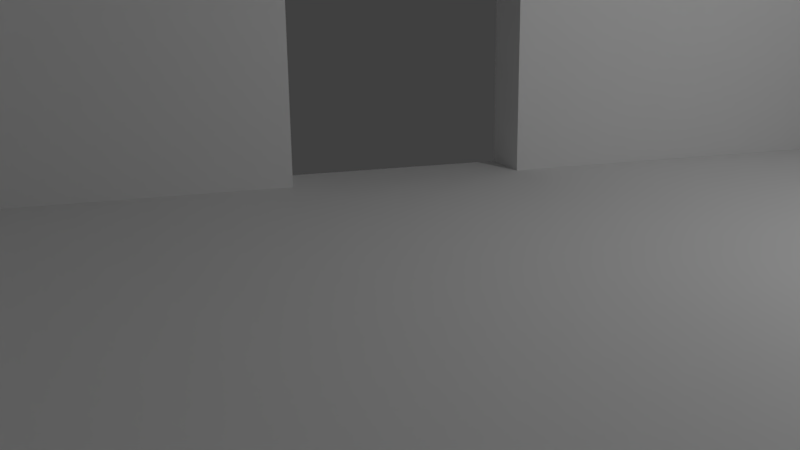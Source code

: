 # Source: mall.blend  (saved by Blender 2.79.0; exported with 4.5.12 LTS)
import bpy
from mathutils import Matrix  # noqa: F401  (used for matrix-valued properties, if any)

bpy.ops.wm.read_factory_settings(use_empty=True)
scene = bpy.context.scene
scene.name = 'Scene'

# ---- collections
col_collection_1 = bpy.data.collections.new('Collection 1'); scene.collection.children.link(col_collection_1)

# ---- materials (node trees are filled in below, after node groups)
mat_material = bpy.data.materials.new('Material')
mat_material.alpha_threshold = 0.0
mat_material.use_transparent_shadow = False
mat_material.roughness = 0.5
mat_material.line_color = (0.0, 0.0, 0.0, 1.0)

# ---- material node trees

# ---- world
world_world = bpy.data.worlds.new('World'); scene.world = world_world
world_world.color = (0.05088, 0.05088, 0.05088)
world_world.use_sun_shadow = False
world_world.sun_shadow_jitter_overblur = 0.0
world_world.cycles.sampling_method = 'MANUAL'

# ---- cameras
cam_camera = bpy.data.cameras.new('Camera')
cam_camera.clip_end = 100.0
cam_camera.lens = 35.0
cam_camera.sensor_width = 32.0
cam_camera.sensor_height = 18.0
cam_camera.display_size = 2.0
cam_camera.dof.focus_distance = 0.0
cam_camera.dof.aperture_fstop = 128.0
cam_camera.dof.aperture_blades = 6

# ---- lights
light_point = bpy.data.lights.new('Point', 'POINT')
light_point.transmission_factor = 0.0
light_point.energy = 117.0
light_point.shadow_buffer_clip_start = 0.5
light_point.shadow_soft_size = 0.1
light_point.shadow_maximum_resolution = 0.006
light_point.use_absolute_resolution = True

# ---- meshes
me_cube_004 = bpy.data.meshes.new('Cube.004')
me_cube_004.from_pydata([(-5.0, -4.5, 0.25), (-5.0, -4.5, 4.25), (-5.0, 4.5, 0.25), (-5.0, 4.5, 4.25), (-4.5, -4.5, 0.25), (-4.5, -4.5, 4.25), (-4.5, 4.5, 0.25), (-4.5, 4.5, 4.25)], [], [(0, 1, 3, 2), (2, 3, 7, 6), (6, 7, 5, 4), (4, 5, 1, 0), (2, 6, 4, 0), (7, 3, 1, 5)])
_uv = me_cube_004.uv_layers.new(name='UVMap')
_uv.uv.foreach_set('vector', [0.8421, 1.0, 0.4211, 1.0, 0.4211, 5.298e-08, 0.8421, 0.0, 0.9474, 0.4444, 0.9474, 0.0, 1.0, 5.298e-08, 1.0, 0.4444, 0.4211, 1.0, 3.012e-07, 1.0, 0.0, 1.06e-07, 0.4211, 0.0, 0.9474, 0.8889, 0.9474, 0.4444, 1.0, 0.4444, 1.0, 0.8889, 0.8947, 0.0, 0.9474, 0.0, 0.9474, 1.0, 0.8947, 1.0, 0.8947, 1.0, 0.8421, 1.0, 0.8421, 0.0, 0.8947, 0.0])
me_cube_004.use_remesh_preserve_volume = False
me_cube_004.use_remesh_preserve_attributes = False
me_cube_004.use_mirror_vertex_groups = False
me_cube_004.update()
me_cube_003 = bpy.data.meshes.new('Cube.003')
me_cube_003.from_pydata([(4.5, -4.5, 0.25), (4.5, -4.5, 4.25), (4.5, 4.5, 0.25), (4.5, 4.5, 4.25), (5.0, -4.5, 0.25), (5.0, -4.5, 4.25), (5.0, 4.5, 0.25), (5.0, 4.5, 4.25)], [], [(0, 1, 3, 2), (2, 3, 7, 6), (6, 7, 5, 4), (4, 5, 1, 0), (2, 6, 4, 0), (7, 3, 1, 5)])
_uv = me_cube_003.uv_layers.new(name='UVMap')
_uv.uv.foreach_set('vector', [0.8421, 1.0, 0.4211, 1.0, 0.4211, 5.298e-08, 0.8421, 0.0, 0.9474, 0.8889, 0.9474, 0.4444, 1.0, 0.4444, 1.0, 0.8889, 0.4211, 1.0, 3.514e-07, 1.0, 0.0, 1.06e-07, 0.4211, 0.0, 0.9474, 0.4444, 0.9474, 0.0, 1.0, 0.0, 1.0, 0.4444, 0.8947, 0.0, 0.9474, 0.0, 0.9474, 1.0, 0.8947, 1.0, 0.8947, 1.0, 0.8421, 1.0, 0.8421, 0.0, 0.8947, 0.0])
me_cube_003.use_remesh_preserve_volume = False
me_cube_003.use_remesh_preserve_attributes = False
me_cube_003.use_mirror_vertex_groups = False
me_cube_003.update()
me_cube_002 = bpy.data.meshes.new('Cube.002')
me_cube_002.from_pydata([(-5.0, 4.5, 0.25), (-5.0, 4.5, 4.25), (-5.0, 5.0, 4.25), (-5.0, 5.0, 0.25), (-1.0, 5.0, 0.25), (-1.0, 4.5, 0.25), (5.0, 4.5, 0.25), (5.0, 4.5, 4.25), (-1.0, 4.5, 2.75), (1.0, 4.5, 2.75), (1.0, 4.5, 0.25), (5.0, 5.0, 4.25), (5.0, 5.0, 0.25), (1.0, 5.0, 0.25), (1.0, 5.0, 2.75), (-1.0, 5.0, 2.75)], [], [(0, 1, 2, 3), (3, 4, 5, 0), (6, 7, 1, 0, 5, 8, 9, 10), (11, 2, 1, 7), (3, 2, 11, 12, 13, 14, 15, 4), (13, 12, 6, 10), (12, 11, 7, 6), (8, 5, 4, 15), (15, 14, 9, 8), (14, 13, 10, 9)])
_uv = me_cube_002.uv_layers.new(name='UVMap')
_uv.uv.foreach_set('vector', [0.85, 0.8, 0.85, 0.4, 0.9, 0.4, 0.9, 0.8, 1.0, 0.0, 1.0, 0.4, 0.95, 0.4, 0.95, 0.0, 0.0, 9.537e-08, 0.4, 0.0, 0.4, 1.0, 1.639e-07, 1.0, 9.835e-08, 0.6, 0.25, 0.6, 0.25, 0.4, 6.407e-08, 0.4, 0.8, 1.0, 0.8, 0.0, 0.85, 0.0, 0.85, 1.0, 0.8, 1.0, 0.4, 1.0, 0.4, 1.431e-07, 0.8, 0.0, 0.8, 0.4, 0.55, 0.4, 0.55, 0.6, 0.8, 0.6, 0.95, 0.0, 0.95, 0.4, 0.9, 0.4, 0.9, 1.192e-08, 0.85, 0.4, 0.85, 0.0, 0.9, 0.0, 0.9, 0.4, 0.95, 0.65, 0.95, 0.4, 1.0, 0.4, 1.0, 0.65, 0.9, 0.85, 0.9, 0.65, 0.95, 0.65, 0.95, 0.85, 0.95, 0.4, 0.95, 0.65, 0.9, 0.65, 0.9, 0.4])
me_cube_002.use_remesh_preserve_volume = False
me_cube_002.use_remesh_preserve_attributes = False
me_cube_002.use_mirror_vertex_groups = False
me_cube_002.update()
me_cube_001 = bpy.data.meshes.new('Cube.001')
me_cube_001.from_pydata([(-5.0, -5.0, 0.25), (-5.0, -5.0, 4.25), (-5.0, -4.5, 0.25), (-5.0, -4.5, 4.25), (5.0, -5.0, 0.25), (5.0, -5.0, 4.25), (5.0, -4.5, 0.25), (5.0, -4.5, 4.25)], [], [(0, 1, 3, 2), (2, 3, 7, 6), (6, 7, 5, 4), (4, 5, 1, 0), (2, 6, 4, 0), (7, 3, 1, 5)])
_uv = me_cube_001.uv_layers.new(name='UVMap')
_uv.uv.foreach_set('vector', [0.9474, 0.8, 0.9474, 0.4, 1.0, 0.4, 1.0, 0.8, 0.8421, 1.0, 0.4211, 1.0, 0.4211, 1.431e-07, 0.8421, 0.0, 0.9474, 0.4, 0.9474, 0.0, 1.0, 0.0, 1.0, 0.4, 0.0, 9.537e-08, 0.4211, 0.0, 0.4211, 1.0, 1.725e-07, 1.0, 0.9474, 0.0, 0.9474, 1.0, 0.8947, 1.0, 0.8947, 0.0, 0.8421, 1.0, 0.8421, 0.0, 0.8947, 0.0, 0.8947, 1.0])
me_cube_001.use_remesh_preserve_volume = False
me_cube_001.use_remesh_preserve_attributes = False
me_cube_001.use_mirror_vertex_groups = False
me_cube_001.update()
me_cube = bpy.data.meshes.new('Cube')
me_cube.from_pydata([(5.0, 5.0, -0.25), (5.0, -5.0, -0.25), (-5.0, -5.0, -0.25), (-5.0, 5.0, -0.25), (5.0, 5.0, 0.25), (5.0, -5.0, 0.25), (-5.0, -5.0, 0.25), (-5.0, 5.0, 0.25)], [], [(0, 1, 2, 3), (4, 7, 6, 5), (0, 4, 5, 1), (1, 5, 6, 2), (2, 6, 7, 3), (4, 0, 3, 7)])
_uv = me_cube.uv_layers.new(name='UVMap')
_uv.uv.foreach_set('vector', [0.3318, 0.3333, 0.3318, 0.664, 0.001355, 0.664, 0.001355, 0.3333, 0.001355, 0.3333, 0.001355, 0.002711, 0.3318, 0.002711, 0.3318, 0.3333, 0.04545, 1.0, 2.438e-07, 1.0, 0.0, 0.6667, 0.04545, 0.6667, 0.3786, 2.98e-08, 0.4241, 1.411e-07, 0.4241, 0.3333, 0.3786, 0.3333, 0.3786, 0.3333, 0.3332, 0.3333, 0.3332, 1.093e-07, 0.3786, 2.98e-08, 0.04545, 0.6667, 0.09091, 0.6667, 0.09091, 1.0, 0.04546, 1.0])
me_cube.materials.append(mat_material)
me_cube.use_remesh_preserve_volume = False
me_cube.use_remesh_preserve_attributes = False
me_cube.use_mirror_vertex_groups = False
me_cube.update()

# ---- objects
ob_point = bpy.data.objects.new('Point', light_point)
ob_camera = bpy.data.objects.new('Camera', cam_camera)
ob_rightwall = bpy.data.objects.new('rightwall', me_cube_004)
ob_leftwall = bpy.data.objects.new('leftwall', me_cube_003)
ob_entrywall = bpy.data.objects.new('entrywall', me_cube_002)
ob_backwall = bpy.data.objects.new('backwall', me_cube_001)
ob_floor = bpy.data.objects.new('floor', me_cube)

# ---- transforms, parenting, visibility, modifiers, constraints
ob_point.location = (2.371, 0.4301, 3.924)
ob_point.lineart.crease_threshold = 0.0
ob_camera.location = (-2.266, -2.443, 1.721)
ob_camera.rotation_euler = (1.319, 0.01234, -0.3071)
ob_camera.lineart.crease_threshold = 0.0
ob_rightwall.location = (0.0, 0.0, 0.0)
ob_rightwall.lineart.crease_threshold = 0.0
ob_leftwall.location = (0.0, 0.0, 0.0)
ob_leftwall.lineart.crease_threshold = 0.0
ob_entrywall.location = (0.0, 0.0, 0.0)
ob_entrywall.lineart.crease_threshold = 0.0
ob_backwall.location = (0.0, 0.0, 0.0)
ob_backwall.lineart.crease_threshold = 0.0
ob_floor.location = (0.0, 0.0, 0.0)
ob_floor.lock_rotations_4d = False
ob_floor.empty_display_type = 'ARROWS'
ob_floor.lineart.crease_threshold = 0.0

# ---- collection membership
col_collection_1.objects.link(ob_point)
col_collection_1.objects.link(ob_camera)
col_collection_1.objects.link(ob_rightwall)
col_collection_1.objects.link(ob_leftwall)
col_collection_1.objects.link(ob_entrywall)
col_collection_1.objects.link(ob_backwall)
col_collection_1.objects.link(ob_floor)

# ---- scene / render settings (as saved in the file)
scene.camera = ob_camera
scene.frame_start = 1; scene.frame_end = 250; scene.frame_set(1)
scene.render.engine = 'BLENDER_EEVEE_NEXT'
scene.render.resolution_percentage = 50
scene.render.dither_intensity = 0.0
scene.cycles.use_denoising = False
scene.cycles.samples = 128
scene.cycles.sampling_pattern = 'TABULATED_SOBOL'
scene.cycles.use_adaptive_sampling = False
scene.cycles.use_light_tree = False
scene.cycles.blur_glossy = 0.0
scene.cycles.sample_clamp_indirect = 0.0
scene.view_settings.view_transform = 'Standard'
bpy.context.view_layer.update()
